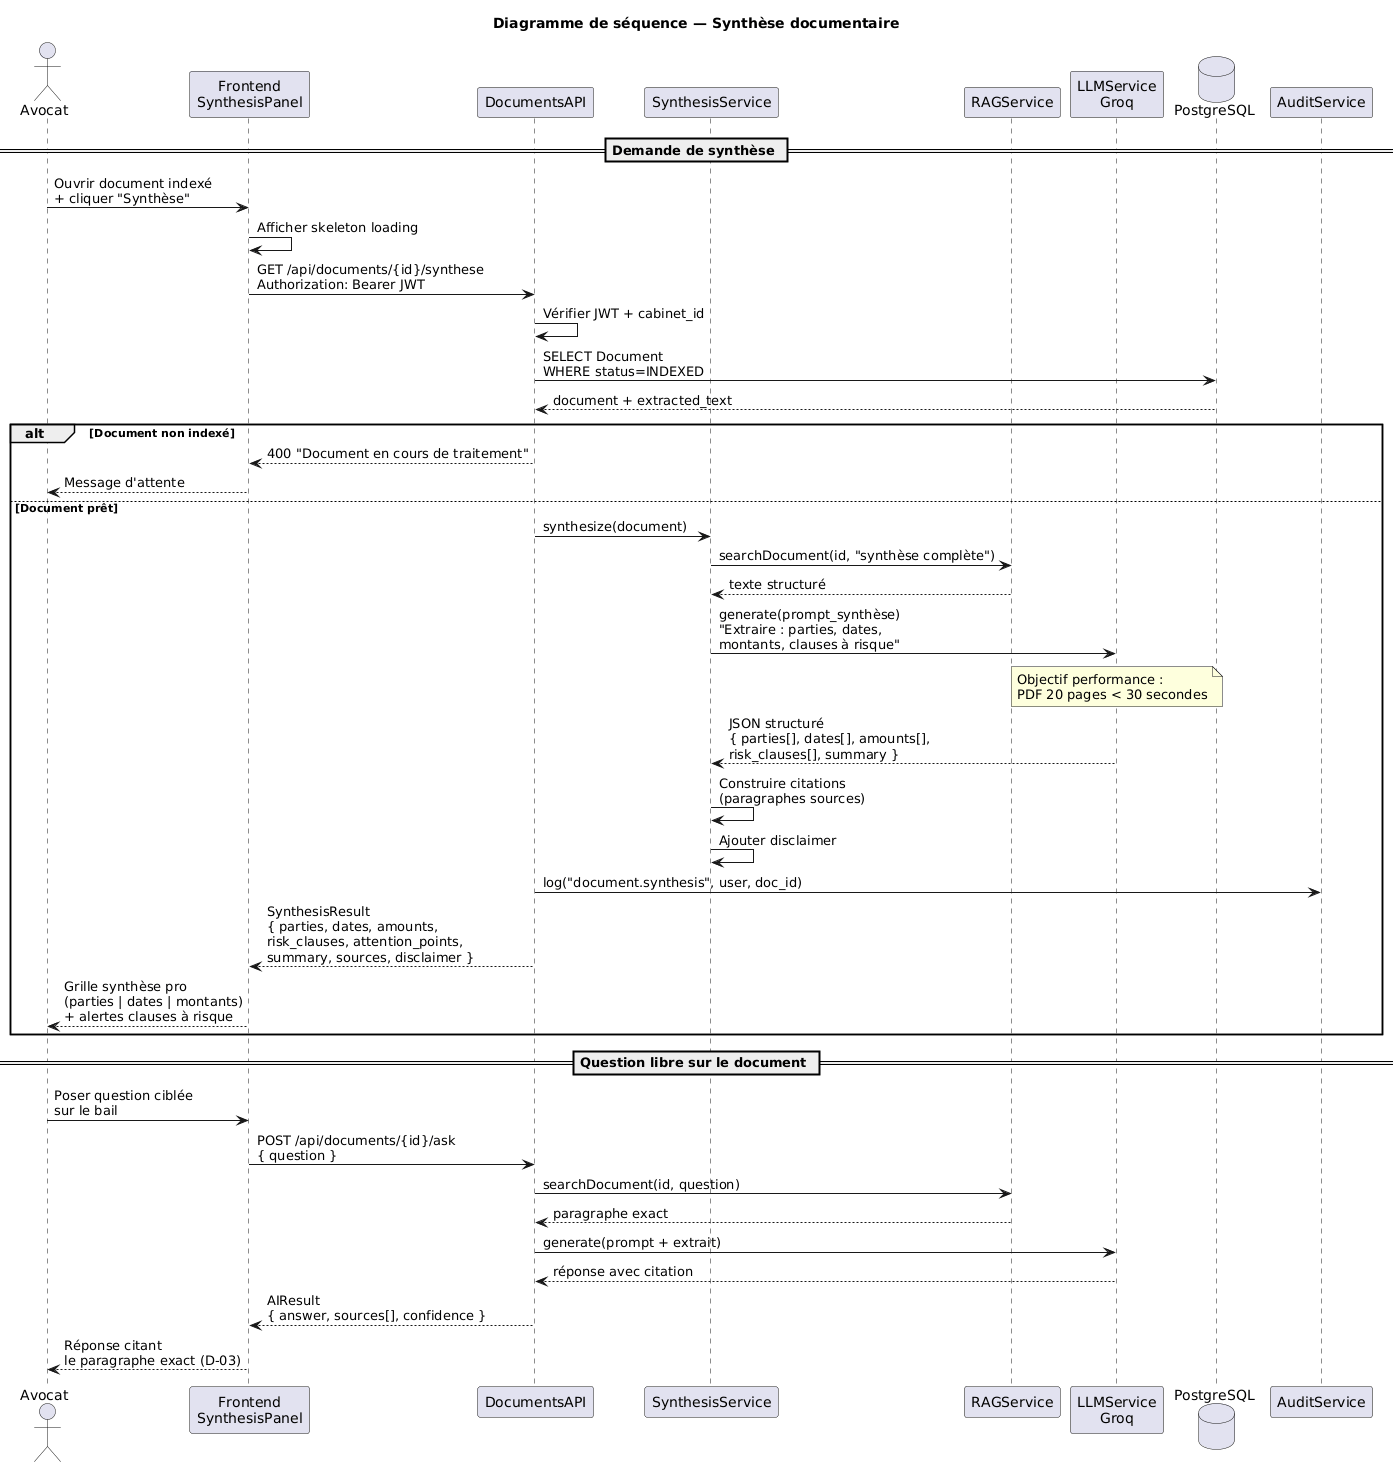

The diagram above was rendered by PlantUML. Its source (embedded in the PNG):
@startuml sanad-sequence-synthese
' ============================================================
' Sanad — Séquence : Synthèse automatique document
' Scénario D-02 / F-30 à F-32
' ============================================================

skinparam shadowing false

title Diagramme de séquence — Synthèse documentaire

actor "Avocat" as U
participant "Frontend\nSynthesisPanel" as FE
participant "DocumentsAPI" as API
participant "SynthesisService" as Synth
participant "RAGService" as RAG
participant "LLMService\nGroq" as LLM
database "PostgreSQL" as DB
participant "AuditService" as Audit

== Demande de synthèse ==

U -> FE : Ouvrir document indexé\n+ cliquer "Synthèse"
FE -> FE : Afficher skeleton loading
FE -> API : GET /api/documents/{id}/synthese\nAuthorization: Bearer JWT

API -> API : Vérifier JWT + cabinet_id
API -> DB : SELECT Document\nWHERE status=INDEXED
DB --> API : document + extracted_text

alt Document non indexé
  API --> FE : 400 "Document en cours de traitement"
  FE --> U : Message d'attente
else Document prêt
  API -> Synth : synthesize(document)

  Synth -> RAG : searchDocument(id, "synthèse complète")
  RAG --> Synth : texte structuré

  Synth -> LLM : generate(prompt_synthèse)\n"Extraire : parties, dates,\nmontants, clauses à risque"

  note over LLM
    Objectif performance :
    PDF 20 pages < 30 secondes
  end note

  LLM --> Synth : JSON structuré\n{ parties[], dates[], amounts[],\nrisk_clauses[], summary }

  Synth -> Synth : Construire citations\n(paragraphes sources)
  Synth -> Synth : Ajouter disclaimer

  API -> Audit : log("document.synthesis", user, doc_id)
  API --> FE : SynthesisResult\n{ parties, dates, amounts,\nrisk_clauses, attention_points,\nsummary, sources, disclaimer }

  FE --> U : Grille synthèse pro\n(parties | dates | montants)\n+ alertes clauses à risque
end

== Question libre sur le document ==

U -> FE : Poser question ciblée\nsur le bail
FE -> API : POST /api/documents/{id}/ask\n{ question }
API -> RAG : searchDocument(id, question)
RAG --> API : paragraphe exact
API -> LLM : generate(prompt + extrait)
LLM --> API : réponse avec citation
API --> FE : AIResult\n{ answer, sources[], confidence }
FE --> U : Réponse citant\nle paragraphe exact (D-03)

@enduml